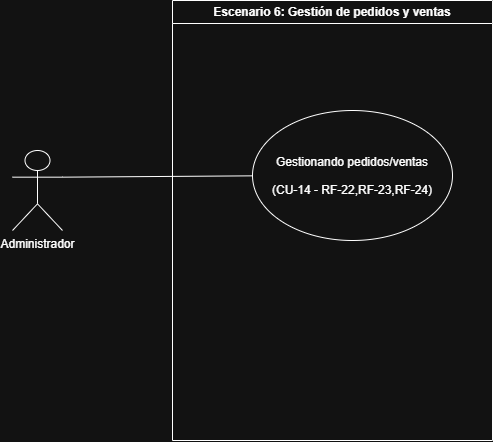

The diagram above was exported from draw.io. Its source (the exported page's mxGraphModel, read from the mxfile embedded in the PNG):
<mxGraphModel dx="732" dy="618" grid="1" gridSize="10" guides="1" tooltips="1" connect="1" arrows="1" fold="1" page="1" pageScale="1" pageWidth="827" pageHeight="1169" math="0" shadow="0">
  <root>
    <mxCell id="Aa9lysmkXfz54piJnypp-0" />
    <mxCell id="Aa9lysmkXfz54piJnypp-1" parent="Aa9lysmkXfz54piJnypp-0" />
    <mxCell id="Aa9lysmkXfz54piJnypp-2" parent="Aa9lysmkXfz54piJnypp-1" style="swimlane;whiteSpace=wrap;html=1;" value="Escenario 6: Gestión de pedidos y ventas" vertex="1">
      <mxGeometry height="440" width="320" x="280" y="200" as="geometry" />
    </mxCell>
    <mxCell id="Aa9lysmkXfz54piJnypp-4" parent="Aa9lysmkXfz54piJnypp-2" style="ellipse;whiteSpace=wrap;html=1;shapeInside=1;" value="Gestionando pedidos/ventas&lt;br&gt;&lt;br&gt;(CU-14 - RF-22,RF-23,RF-24)" vertex="1">
      <mxGeometry height="130" width="200" x="80" y="110" as="geometry" />
    </mxCell>
    <mxCell id="Aa9lysmkXfz54piJnypp-5" edge="1" parent="Aa9lysmkXfz54piJnypp-1" source="Aa9lysmkXfz54piJnypp-7" style="rounded=0;orthogonalLoop=1;jettySize=auto;html=1;endArrow=none;endFill=0;exitX=1;exitY=0.3333333333333333;exitDx=0;exitDy=0;exitPerimeter=0;" target="Aa9lysmkXfz54piJnypp-4">
      <mxGeometry relative="1" as="geometry" />
    </mxCell>
    <mxCell id="Aa9lysmkXfz54piJnypp-7" parent="Aa9lysmkXfz54piJnypp-1" style="shape=umlActor;verticalLabelPosition=bottom;verticalAlign=top;html=1;outlineConnect=0;" value="Administrador" vertex="1">
      <mxGeometry height="80" width="50" x="120" y="350" as="geometry" />
    </mxCell>
  </root>
</mxGraphModel>